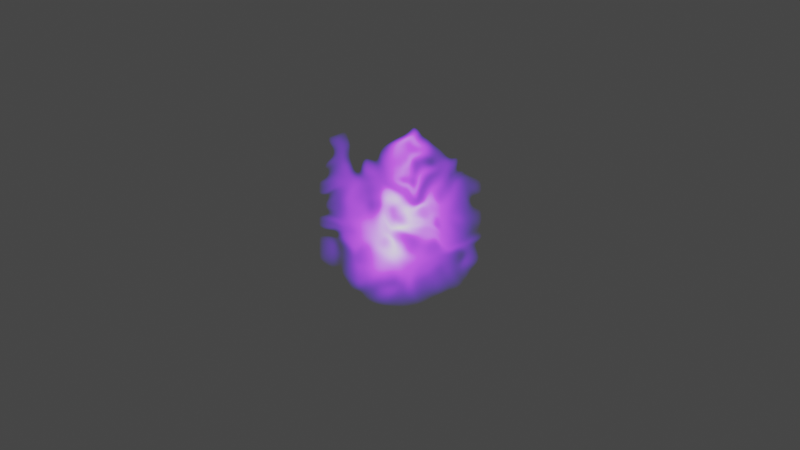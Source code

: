 # Source: fire.blend  (saved by Blender 2.83.19; exported with 4.5.12 LTS)
import bpy
from mathutils import Matrix  # noqa: F401  (used for matrix-valued properties, if any)

bpy.ops.wm.read_factory_settings(use_empty=True)
scene = bpy.context.scene
scene.name = 'Scene'

# ---- collections
col_collection = bpy.data.collections.new('Collection'); scene.collection.children.link(col_collection)

# ---- materials (node trees are filled in below, after node groups)
mat_volume = bpy.data.materials.new('Volume')
mat_volume.surface_render_method = 'BLENDED'
mat_volume.blend_method = 'BLEND'

# ---- node groups
ng_nodegroup_001 = bpy.data.node_groups.new('NodeGroup.001', 'ShaderNodeTree')
_s = ng_nodegroup_001.interface.new_socket(name='Vector', in_out='OUTPUT', socket_type='NodeSocketVector')
_s.min_value = 0.0
_s.max_value = 0.0
_s = ng_nodegroup_001.interface.new_socket(name='Vector', in_out='INPUT', socket_type='NodeSocketVector')
_s.min_value = 0.0
_s.max_value = -1e+04
_s = ng_nodegroup_001.interface.new_socket(name='Z Translate', in_out='INPUT', socket_type='NodeSocketFloat')
_s.min_value = -1e+04
_s.max_value = 1e+04
_s = ng_nodegroup_001.interface.new_socket(name='Z Strength', in_out='INPUT', socket_type='NodeSocketFloat')
_s.default_value = 1.5
_s.min_value = -1e+04
_s.max_value = 1e+04
_s = ng_nodegroup_001.interface.new_socket(name='W', in_out='INPUT', socket_type='NodeSocketFloat')
_s.min_value = -1000.0
_s.max_value = 1000.0
_s = ng_nodegroup_001.interface.new_socket(name='Scale', in_out='INPUT', socket_type='NodeSocketFloat')
_s.default_value = 3.0
_s.min_value = -1000.0
_s.max_value = 1000.0
_s = ng_nodegroup_001.interface.new_socket(name='Detail', in_out='INPUT', socket_type='NodeSocketFloat')
_s.min_value = 0.0
_s.max_value = 16.0
_s = ng_nodegroup_001.interface.new_socket(name='Roughness', in_out='INPUT', socket_type='NodeSocketFloat')
_s.subtype = 'FACTOR'
_s.default_value = 0.5
_s.min_value = 0.0
_s.max_value = 1.0
_s = ng_nodegroup_001.interface.new_socket(name='Distortion', in_out='INPUT', socket_type='NodeSocketFloat')
_s.min_value = -1000.0
_s.max_value = 1000.0
_N = ng_nodegroup_001.nodes; _L = ng_nodegroup_001.links
n0 = _N.new('ShaderNodeVectorMath'); n0.name = 'Vector Math.001'; n0.location = (648, 124)
n1 = _N.new('ShaderNodeTexNoise'); n1.name = 'Noise Texture.001'; n1.location = (-213, -26)
n1.noise_dimensions = '4D'
n2 = _N.new('ShaderNodeMath'); n2.name = 'Math.001'; n2.location = (19, -10)
n2.operation = 'SUBTRACT'
n2.inputs[2].default_value = 0.0
n3 = _N.new('ShaderNodeMath'); n3.name = 'Math'; n3.location = (208, 19)
n3.operation = 'MULTIPLY'
n3.inputs[2].default_value = 0.0
n4 = _N.new('ShaderNodeCombineXYZ'); n4.name = 'Combine XYZ'; n4.location = (428, 20)
n5 = _N.new('ShaderNodeVectorMath'); n5.name = 'Vector Math.002'; n5.location = (-433, -23)
n6 = _N.new('ShaderNodeCombineXYZ'); n6.name = 'Combine XYZ.001'; n6.location = (-648, -124)
n7 = _N.new('NodeGroupOutput'); n7.name = 'Group Output'; n7.location = (848, 0)
n8 = _N.new('NodeGroupInput'); n8.name = 'Group Input'; n8.location = (-848, 0)
n9 = _N.new('ShaderNodeClamp'); n9.name = 'Clamp'; n9.location = (-213, -326)
n9.hide = True
_L.new(n8.outputs[0], n0.inputs[0])
_L.new(n0.outputs[0], n7.inputs[0])
_L.new(n1.outputs[0], n2.inputs[0])
_L.new(n2.outputs[0], n3.inputs[0])
_L.new(n3.outputs[0], n4.inputs[2])
_L.new(n5.outputs[0], n1.inputs[0])
_L.new(n4.outputs[0], n0.inputs[1])
_L.new(n6.outputs[0], n5.inputs[1])
_L.new(n8.outputs[1], n6.inputs[2])
_L.new(n8.outputs[0], n5.inputs[0])
_L.new(n8.outputs[2], n3.inputs[1])
_L.new(n8.outputs[3], n1.inputs[1])
_L.new(n8.outputs[4], n1.inputs[2])
_L.new(n8.outputs[5], n1.inputs[3])
_L.new(n8.outputs[7], n1.inputs[8])
_L.new(n8.outputs[6], n9.inputs[0])
_L.new(n9.outputs[0], n1.inputs[4])
n7.is_active_output = True

# ---- material node trees
mat_volume.use_nodes = True; mat_volume.node_tree.nodes.clear()
_N = mat_volume.node_tree.nodes; _L = mat_volume.node_tree.links
n0 = _N.new('ShaderNodeOutputMaterial'); n0.name = 'Material Output'; n0.location = (1723, 300)
n0.target = 'CYCLES'
n1 = _N.new('ShaderNodeTexCoord'); n1.name = 'Texture Coordinate'; n1.location = (-1067, 435)
n2 = _N.new('ShaderNodeValue'); n2.name = 'Value'; n2.location = (-1060, 116)
n2.outputs[0].default_value = 24.0
n3 = _N.new('ShaderNodeVectorMath'); n3.name = 'Vector Math'; n3.location = (-895, 572)
n3.operation = 'SCALE'
n3.inputs[3].default_value = 1.5
n4 = _N.new('ShaderNodeSeparateXYZ'); n4.name = 'Separate XYZ'; n4.location = (-455, 759)
n5 = _N.new('ShaderNodeClamp'); n5.name = 'Clamp'; n5.location = (-257, 633)
n6 = _N.new('ShaderNodeMixShader'); n6.name = 'Mix Shader'; n6.location = (1481, 256)
n7 = _N.new('ShaderNodeVectorMath'); n7.name = 'Vector Math.001'; n7.location = (-667, 767)
n7.inputs[1].default_value = (0.0, 0.0, 1.0)
n8 = _N.new('ShaderNodeGroup'); n8.name = 'Distortion'; n8.location = (400, 361)
n8.label = 'Distortion'
n8.node_tree = ng_nodegroup_001
n8.inputs[3].default_value = 0.0
n8.inputs[4].default_value = 3.0
n8.inputs[5].default_value = 0.0
n8.inputs[6].default_value = 0.5
n8.inputs[7].default_value = 0.5
n9 = _N.new('ShaderNodeGroup'); n9.name = 'Distortion.001'; n9.location = (620, 381)
n9.label = 'Distortion'
n9.node_tree = ng_nodegroup_001
n9.inputs[1].default_value = 0.0
n9.inputs[3].default_value = 0.0
n9.inputs[4].default_value = 2.0
n9.inputs[5].default_value = 0.0
n9.inputs[6].default_value = 0.5
n9.inputs[7].default_value = 0.0
n10 = _N.new('ShaderNodeBsdfTransparent'); n10.name = 'Transparent BSDF'; n10.location = (980, 168)
n11 = _N.new('ShaderNodeTexGradient'); n11.name = 'Gradient Texture'; n11.location = (870, 344)
n11.gradient_type = 'SPHERICAL'
n12 = _N.new('ShaderNodeEmission'); n12.name = 'Emission'; n12.location = (1338, 21)
n12.inputs[1].default_value = 3.0
n13 = _N.new('ShaderNodeValToRGB'); n13.name = 'ColorRamp'; n13.location = (1045, 63)
while len(n13.color_ramp.elements) > 1: n13.color_ramp.elements.remove(n13.color_ramp.elements[-1])
n13.color_ramp.elements[0].position = 0.0; n13.color_ramp.elements[0].color = (0.1116, 0.0, 1.0, 1.0)
_e = n13.color_ramp.elements.new(0.5); _e.color = (0.4253, 0.0511, 1.0, 1.0)
_e = n13.color_ramp.elements.new(1.0); _e.color = (0.3747, 0.3693, 0.3869, 1.0)
n14 = _N.new('ShaderNodeMath'); n14.name = 'Math'; n14.location = (-34, 532)
n14.operation = 'MULTIPLY'
n14.inputs[1].default_value = 1.5
n14.inputs[2].default_value = 0.0
n15 = _N.new('ShaderNodeMath'); n15.name = 'Math.002'; n15.location = (-133, 264)
n15.operation = 'DIVIDE'
n15.inputs[1].default_value = -10.0
n15.inputs[2].default_value = 0.0
n16 = _N.new('ShaderNodeOutputMaterial'); n16.name = 'Material Output.001'; n16.location = (0, 0)
n16.target = 'EEVEE'
n17 = _N.new('ShaderNodeMixShader'); n17.name = 'Mix Shader.001'; n17.location = (0, 0)
n17.label = 'Disable Shadow'
n17.hide = True
n18 = _N.new('ShaderNodeLightPath'); n18.name = 'Light Path'; n18.location = (0, 0)
n18.hide = True
n19 = _N.new('ShaderNodeBsdfTransparent'); n19.name = 'Transparent BSDF.001'; n19.location = (0, 0)
n19.hide = True
_L.new(n10.outputs[0], n6.inputs[1])
_L.new(n12.outputs[0], n6.inputs[2])
_L.new(n11.outputs[1], n6.inputs[0])
_L.new(n1.outputs[3], n3.inputs[0])
_L.new(n3.outputs[0], n8.inputs[0])
_L.new(n8.outputs[0], n9.inputs[0])
_L.new(n15.outputs[0], n8.inputs[1])
_L.new(n4.outputs[2], n5.inputs[0])
_L.new(n5.outputs[0], n14.inputs[0])
_L.new(n14.outputs[0], n8.inputs[2])
_L.new(n6.outputs[0], n0.inputs[0])
_L.new(n3.outputs[0], n7.inputs[0])
_L.new(n7.outputs[0], n4.inputs[0])
_L.new(n9.outputs[0], n11.inputs[0])
_L.new(n14.outputs[0], n9.inputs[2])
_L.new(n11.outputs[1], n13.inputs[0])
_L.new(n13.outputs[0], n12.inputs[0])
_L.new(n2.outputs[0], n15.inputs[0])
_L.new(n6.outputs[0], n17.inputs[1])
_L.new(n17.outputs[0], n16.inputs[0])
_L.new(n18.outputs[1], n17.inputs[0])
_L.new(n19.outputs[0], n17.inputs[2])
n0.is_active_output = True

# ---- world
world_world = bpy.data.worlds.new('World'); scene.world = world_world
world_world.use_nodes = True; world_world.node_tree.nodes.clear()
_N = world_world.node_tree.nodes; _L = world_world.node_tree.links
n0 = _N.new('ShaderNodeOutputWorld'); n0.name = 'World Output'; n0.location = (300, 300)
n1 = _N.new('ShaderNodeBackground'); n1.name = 'Background'; n1.location = (10, 300)
n1.inputs[0].default_value = (0.05088, 0.05088, 0.05088, 1.0)
_L.new(n1.outputs[0], n0.inputs[0])
n0.is_active_output = True
world_world.color = (0.05088, 0.05088, 0.05088)
world_world.use_sun_shadow = False
world_world.sun_shadow_jitter_overblur = 0.0

# ---- cameras
cam_camera_001 = bpy.data.cameras.new('Camera.001')

# ---- meshes
me_plane = bpy.data.meshes.new('Plane')
me_plane.from_pydata([(-1.0, 4.371e-08, -1.0), (1.0, 4.371e-08, -1.0), (-1.0, -4.371e-08, 1.0), (1.0, -4.371e-08, 1.0)], [], [(0, 1, 3, 2)])
_uv = me_plane.uv_layers.new(name='UVMap')
_uv.uv.foreach_set('vector', [0.0, 0.0, 1.0, 0.0, 1.0, 1.0, 0.0, 1.0])
me_plane.materials.append(mat_volume)
me_plane.use_remesh_fix_poles = True
me_plane.use_remesh_preserve_attributes = False
me_plane.use_mirror_vertex_groups = False
me_plane.update()

# ---- objects
ob_plane = bpy.data.objects.new('Plane', me_plane)
ob_camera = bpy.data.objects.new('Camera', cam_camera_001)

# ---- transforms, parenting, visibility, modifiers, constraints
ob_plane.location = (0.0, 0.0, 0.0)
ob_plane.visible_shadow = False
ob_plane.lineart.crease_threshold = 0.0
ob_camera.location = (0.0, 9.112, 0.0)
ob_camera.rotation_euler = (1.571, 0.0, 3.142)
ob_camera.lineart.crease_threshold = 0.0

# ---- collection membership
col_collection.objects.link(ob_plane)
col_collection.objects.link(ob_camera)

# ---- scene / render settings (as saved in the file)
scene.camera = ob_camera
scene.frame_start = 1; scene.frame_end = 64; scene.frame_set(24)
scene.render.engine = 'BLENDER_EEVEE_NEXT'
scene.render.film_transparent = True
scene.cycles.use_denoising = False
scene.cycles.samples = 128
scene.cycles.sampling_pattern = 'TABULATED_SOBOL'
scene.cycles.use_adaptive_sampling = False
scene.cycles.use_light_tree = False
scene.eevee.use_gtao = True
scene.view_settings.view_transform = 'Filmic'
bpy.context.view_layer.update()
